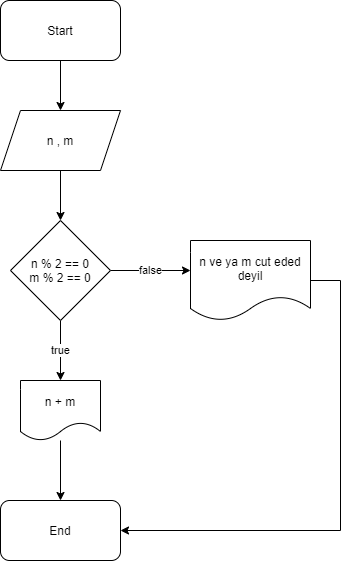

The diagram above was exported from draw.io. Its source (the exported page's mxGraphModel, read from the mxfile embedded in the PNG):
<mxGraphModel dx="828" dy="1583" grid="1" gridSize="10" guides="1" tooltips="1" connect="1" arrows="1" fold="1" page="1" pageScale="1" pageWidth="850" pageHeight="1100" math="0" shadow="0">
  <root>
    <mxCell id="0" />
    <mxCell id="1" parent="0" />
    <mxCell id="5Qgpf7hQcnZEVuoKXWI2-3" style="edgeStyle=orthogonalEdgeStyle;rounded=0;orthogonalLoop=1;jettySize=auto;html=1;entryX=0.5;entryY=0;entryDx=0;entryDy=0;" edge="1" parent="1" source="5Qgpf7hQcnZEVuoKXWI2-1" target="5Qgpf7hQcnZEVuoKXWI2-2">
      <mxGeometry relative="1" as="geometry" />
    </mxCell>
    <mxCell id="5Qgpf7hQcnZEVuoKXWI2-1" value="Start" style="rounded=1;whiteSpace=wrap;html=1;" vertex="1" parent="1">
      <mxGeometry x="320" y="-980" width="120" height="60" as="geometry" />
    </mxCell>
    <mxCell id="5Qgpf7hQcnZEVuoKXWI2-5" style="edgeStyle=orthogonalEdgeStyle;rounded=0;orthogonalLoop=1;jettySize=auto;html=1;entryX=0.5;entryY=0;entryDx=0;entryDy=0;" edge="1" parent="1" source="5Qgpf7hQcnZEVuoKXWI2-2" target="5Qgpf7hQcnZEVuoKXWI2-4">
      <mxGeometry relative="1" as="geometry" />
    </mxCell>
    <mxCell id="5Qgpf7hQcnZEVuoKXWI2-2" value="n , m" style="shape=parallelogram;perimeter=parallelogramPerimeter;whiteSpace=wrap;html=1;fixedSize=1;" vertex="1" parent="1">
      <mxGeometry x="320" y="-870" width="120" height="60" as="geometry" />
    </mxCell>
    <mxCell id="5Qgpf7hQcnZEVuoKXWI2-6" value="true" style="edgeStyle=orthogonalEdgeStyle;rounded=0;orthogonalLoop=1;jettySize=auto;html=1;" edge="1" parent="1" source="5Qgpf7hQcnZEVuoKXWI2-4" target="5Qgpf7hQcnZEVuoKXWI2-7">
      <mxGeometry relative="1" as="geometry">
        <mxPoint x="380" y="-600" as="targetPoint" />
      </mxGeometry>
    </mxCell>
    <mxCell id="5Qgpf7hQcnZEVuoKXWI2-8" value="false" style="edgeStyle=orthogonalEdgeStyle;rounded=0;orthogonalLoop=1;jettySize=auto;html=1;" edge="1" parent="1" source="5Qgpf7hQcnZEVuoKXWI2-4">
      <mxGeometry relative="1" as="geometry">
        <mxPoint x="510" y="-710" as="targetPoint" />
      </mxGeometry>
    </mxCell>
    <mxCell id="5Qgpf7hQcnZEVuoKXWI2-4" value="n % 2 == 0&lt;br&gt;m % 2 == 0" style="rhombus;whiteSpace=wrap;html=1;" vertex="1" parent="1">
      <mxGeometry x="330" y="-760" width="100" height="100" as="geometry" />
    </mxCell>
    <mxCell id="5Qgpf7hQcnZEVuoKXWI2-11" style="edgeStyle=orthogonalEdgeStyle;rounded=0;orthogonalLoop=1;jettySize=auto;html=1;entryX=0.5;entryY=0;entryDx=0;entryDy=0;" edge="1" parent="1" source="5Qgpf7hQcnZEVuoKXWI2-7" target="5Qgpf7hQcnZEVuoKXWI2-10">
      <mxGeometry relative="1" as="geometry" />
    </mxCell>
    <mxCell id="5Qgpf7hQcnZEVuoKXWI2-7" value="n + m" style="shape=document;whiteSpace=wrap;html=1;boundedLbl=1;" vertex="1" parent="1">
      <mxGeometry x="340" y="-600" width="80" height="60" as="geometry" />
    </mxCell>
    <mxCell id="5Qgpf7hQcnZEVuoKXWI2-12" style="edgeStyle=orthogonalEdgeStyle;rounded=0;orthogonalLoop=1;jettySize=auto;html=1;entryX=1;entryY=0.5;entryDx=0;entryDy=0;" edge="1" parent="1" source="5Qgpf7hQcnZEVuoKXWI2-9" target="5Qgpf7hQcnZEVuoKXWI2-10">
      <mxGeometry relative="1" as="geometry">
        <Array as="points">
          <mxPoint x="660" y="-700" />
          <mxPoint x="660" y="-450" />
        </Array>
      </mxGeometry>
    </mxCell>
    <mxCell id="5Qgpf7hQcnZEVuoKXWI2-9" value="n ve ya m cut eded deyil" style="shape=document;whiteSpace=wrap;html=1;boundedLbl=1;" vertex="1" parent="1">
      <mxGeometry x="510" y="-740" width="120" height="80" as="geometry" />
    </mxCell>
    <mxCell id="5Qgpf7hQcnZEVuoKXWI2-10" value="End" style="rounded=1;whiteSpace=wrap;html=1;" vertex="1" parent="1">
      <mxGeometry x="320" y="-480" width="120" height="60" as="geometry" />
    </mxCell>
  </root>
</mxGraphModel>